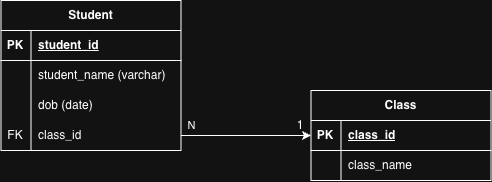

The diagram above was exported from draw.io. Its source (the exported page's mxGraphModel, read from the mxfile embedded in the PNG):
<mxGraphModel dx="592" dy="474" grid="1" gridSize="10" guides="1" tooltips="1" connect="1" arrows="1" fold="1" page="1" pageScale="1" pageWidth="827" pageHeight="1169" math="0" shadow="0">
  <root>
    <mxCell id="0" />
    <mxCell id="1" parent="0" />
    <mxCell id="cAE3BtmD1pAyxFsgrTUH-6" parent="1" style="shape=table;startSize=30;container=1;collapsible=1;childLayout=tableLayout;fixedRows=1;rowLines=0;fontStyle=1;align=center;resizeLast=1;html=1;" value="Student" vertex="1">
      <mxGeometry height="150" width="180" x="170" y="170" as="geometry" />
    </mxCell>
    <mxCell id="cAE3BtmD1pAyxFsgrTUH-7" parent="cAE3BtmD1pAyxFsgrTUH-6" style="shape=tableRow;horizontal=0;startSize=0;swimlaneHead=0;swimlaneBody=0;fillColor=none;collapsible=0;dropTarget=0;points=[[0,0.5],[1,0.5]];portConstraint=eastwest;top=0;left=0;right=0;bottom=1;" value="" vertex="1">
      <mxGeometry height="30" width="180" y="30" as="geometry" />
    </mxCell>
    <mxCell id="cAE3BtmD1pAyxFsgrTUH-8" parent="cAE3BtmD1pAyxFsgrTUH-7" style="shape=partialRectangle;connectable=0;fillColor=none;top=0;left=0;bottom=0;right=0;fontStyle=1;overflow=hidden;whiteSpace=wrap;html=1;" value="PK" vertex="1">
      <mxGeometry height="30" width="30" as="geometry">
        <mxRectangle height="30" width="30" as="alternateBounds" />
      </mxGeometry>
    </mxCell>
    <mxCell id="cAE3BtmD1pAyxFsgrTUH-9" parent="cAE3BtmD1pAyxFsgrTUH-7" style="shape=partialRectangle;connectable=0;fillColor=none;top=0;left=0;bottom=0;right=0;align=left;spacingLeft=6;fontStyle=5;overflow=hidden;whiteSpace=wrap;html=1;" value="student_id" vertex="1">
      <mxGeometry height="30" width="150" x="30" as="geometry">
        <mxRectangle height="30" width="150" as="alternateBounds" />
      </mxGeometry>
    </mxCell>
    <mxCell id="cAE3BtmD1pAyxFsgrTUH-10" parent="cAE3BtmD1pAyxFsgrTUH-6" style="shape=tableRow;horizontal=0;startSize=0;swimlaneHead=0;swimlaneBody=0;fillColor=none;collapsible=0;dropTarget=0;points=[[0,0.5],[1,0.5]];portConstraint=eastwest;top=0;left=0;right=0;bottom=0;" value="" vertex="1">
      <mxGeometry height="30" width="180" y="60" as="geometry" />
    </mxCell>
    <mxCell id="cAE3BtmD1pAyxFsgrTUH-11" parent="cAE3BtmD1pAyxFsgrTUH-10" style="shape=partialRectangle;connectable=0;fillColor=none;top=0;left=0;bottom=0;right=0;editable=1;overflow=hidden;whiteSpace=wrap;html=1;" value="" vertex="1">
      <mxGeometry height="30" width="30" as="geometry">
        <mxRectangle height="30" width="30" as="alternateBounds" />
      </mxGeometry>
    </mxCell>
    <mxCell id="cAE3BtmD1pAyxFsgrTUH-12" parent="cAE3BtmD1pAyxFsgrTUH-10" style="shape=partialRectangle;connectable=0;fillColor=none;top=0;left=0;bottom=0;right=0;align=left;spacingLeft=6;overflow=hidden;whiteSpace=wrap;html=1;" value="student_name (varchar)" vertex="1">
      <mxGeometry height="30" width="150" x="30" as="geometry">
        <mxRectangle height="30" width="150" as="alternateBounds" />
      </mxGeometry>
    </mxCell>
    <mxCell id="cAE3BtmD1pAyxFsgrTUH-33" parent="cAE3BtmD1pAyxFsgrTUH-6" style="shape=tableRow;horizontal=0;startSize=0;swimlaneHead=0;swimlaneBody=0;fillColor=none;collapsible=0;dropTarget=0;points=[[0,0.5],[1,0.5]];portConstraint=eastwest;top=0;left=0;right=0;bottom=0;" value="" vertex="1">
      <mxGeometry height="30" width="180" y="90" as="geometry" />
    </mxCell>
    <mxCell id="cAE3BtmD1pAyxFsgrTUH-34" parent="cAE3BtmD1pAyxFsgrTUH-33" style="shape=partialRectangle;connectable=0;fillColor=none;top=0;left=0;bottom=0;right=0;editable=1;overflow=hidden;whiteSpace=wrap;html=1;" value="" vertex="1">
      <mxGeometry height="30" width="30" as="geometry">
        <mxRectangle height="30" width="30" as="alternateBounds" />
      </mxGeometry>
    </mxCell>
    <mxCell id="cAE3BtmD1pAyxFsgrTUH-35" parent="cAE3BtmD1pAyxFsgrTUH-33" style="shape=partialRectangle;connectable=0;fillColor=none;top=0;left=0;bottom=0;right=0;align=left;spacingLeft=6;overflow=hidden;whiteSpace=wrap;html=1;" value="dob (date)" vertex="1">
      <mxGeometry height="30" width="150" x="30" as="geometry">
        <mxRectangle height="30" width="150" as="alternateBounds" />
      </mxGeometry>
    </mxCell>
    <mxCell id="cAE3BtmD1pAyxFsgrTUH-13" parent="cAE3BtmD1pAyxFsgrTUH-6" style="shape=tableRow;horizontal=0;startSize=0;swimlaneHead=0;swimlaneBody=0;fillColor=none;collapsible=0;dropTarget=0;points=[[0,0.5],[1,0.5]];portConstraint=eastwest;top=0;left=0;right=0;bottom=0;" value="" vertex="1">
      <mxGeometry height="30" width="180" y="120" as="geometry" />
    </mxCell>
    <mxCell id="cAE3BtmD1pAyxFsgrTUH-14" parent="cAE3BtmD1pAyxFsgrTUH-13" style="shape=partialRectangle;connectable=0;fillColor=none;top=0;left=0;bottom=0;right=0;editable=1;overflow=hidden;whiteSpace=wrap;html=1;" value="FK" vertex="1">
      <mxGeometry height="30" width="30" as="geometry">
        <mxRectangle height="30" width="30" as="alternateBounds" />
      </mxGeometry>
    </mxCell>
    <mxCell id="cAE3BtmD1pAyxFsgrTUH-15" parent="cAE3BtmD1pAyxFsgrTUH-13" style="shape=partialRectangle;connectable=0;fillColor=none;top=0;left=0;bottom=0;right=0;align=left;spacingLeft=6;overflow=hidden;whiteSpace=wrap;html=1;" value="class_id&amp;nbsp;" vertex="1">
      <mxGeometry height="30" width="150" x="30" as="geometry">
        <mxRectangle height="30" width="150" as="alternateBounds" />
      </mxGeometry>
    </mxCell>
    <mxCell id="cAE3BtmD1pAyxFsgrTUH-19" parent="1" style="shape=table;startSize=30;container=1;collapsible=1;childLayout=tableLayout;fixedRows=1;rowLines=0;fontStyle=1;align=center;resizeLast=1;html=1;" value="Class" vertex="1">
      <mxGeometry height="90" width="180" x="480" y="260" as="geometry" />
    </mxCell>
    <mxCell id="cAE3BtmD1pAyxFsgrTUH-20" parent="cAE3BtmD1pAyxFsgrTUH-19" style="shape=tableRow;horizontal=0;startSize=0;swimlaneHead=0;swimlaneBody=0;fillColor=none;collapsible=0;dropTarget=0;points=[[0,0.5],[1,0.5]];portConstraint=eastwest;top=0;left=0;right=0;bottom=1;" value="" vertex="1">
      <mxGeometry height="30" width="180" y="30" as="geometry" />
    </mxCell>
    <mxCell id="cAE3BtmD1pAyxFsgrTUH-21" parent="cAE3BtmD1pAyxFsgrTUH-20" style="shape=partialRectangle;connectable=0;fillColor=none;top=0;left=0;bottom=0;right=0;fontStyle=1;overflow=hidden;whiteSpace=wrap;html=1;" value="PK" vertex="1">
      <mxGeometry height="30" width="30" as="geometry">
        <mxRectangle height="30" width="30" as="alternateBounds" />
      </mxGeometry>
    </mxCell>
    <mxCell id="cAE3BtmD1pAyxFsgrTUH-22" parent="cAE3BtmD1pAyxFsgrTUH-20" style="shape=partialRectangle;connectable=0;fillColor=none;top=0;left=0;bottom=0;right=0;align=left;spacingLeft=6;fontStyle=5;overflow=hidden;whiteSpace=wrap;html=1;" value="class_id" vertex="1">
      <mxGeometry height="30" width="150" x="30" as="geometry">
        <mxRectangle height="30" width="150" as="alternateBounds" />
      </mxGeometry>
    </mxCell>
    <mxCell id="cAE3BtmD1pAyxFsgrTUH-23" parent="cAE3BtmD1pAyxFsgrTUH-19" style="shape=tableRow;horizontal=0;startSize=0;swimlaneHead=0;swimlaneBody=0;fillColor=none;collapsible=0;dropTarget=0;points=[[0,0.5],[1,0.5]];portConstraint=eastwest;top=0;left=0;right=0;bottom=0;" value="" vertex="1">
      <mxGeometry height="30" width="180" y="60" as="geometry" />
    </mxCell>
    <mxCell id="cAE3BtmD1pAyxFsgrTUH-24" parent="cAE3BtmD1pAyxFsgrTUH-23" style="shape=partialRectangle;connectable=0;fillColor=none;top=0;left=0;bottom=0;right=0;editable=1;overflow=hidden;whiteSpace=wrap;html=1;" value="" vertex="1">
      <mxGeometry height="30" width="30" as="geometry">
        <mxRectangle height="30" width="30" as="alternateBounds" />
      </mxGeometry>
    </mxCell>
    <mxCell id="cAE3BtmD1pAyxFsgrTUH-25" parent="cAE3BtmD1pAyxFsgrTUH-23" style="shape=partialRectangle;connectable=0;fillColor=none;top=0;left=0;bottom=0;right=0;align=left;spacingLeft=6;overflow=hidden;whiteSpace=wrap;html=1;" value="class_name" vertex="1">
      <mxGeometry height="30" width="150" x="30" as="geometry">
        <mxRectangle height="30" width="150" as="alternateBounds" />
      </mxGeometry>
    </mxCell>
    <mxCell id="cAE3BtmD1pAyxFsgrTUH-36" edge="1" parent="1" source="cAE3BtmD1pAyxFsgrTUH-13" style="edgeStyle=orthogonalEdgeStyle;rounded=0;orthogonalLoop=1;jettySize=auto;html=1;exitX=1;exitY=0.5;exitDx=0;exitDy=0;entryX=0;entryY=0.5;entryDx=0;entryDy=0;" target="cAE3BtmD1pAyxFsgrTUH-20">
      <mxGeometry relative="1" as="geometry" />
    </mxCell>
    <mxCell id="cAE3BtmD1pAyxFsgrTUH-37" connectable="0" parent="cAE3BtmD1pAyxFsgrTUH-36" style="edgeLabel;html=1;align=center;verticalAlign=middle;resizable=0;points=[];" value="N" vertex="1">
      <mxGeometry relative="1" x="-0.8494" y="2" as="geometry">
        <mxPoint y="-8" as="offset" />
      </mxGeometry>
    </mxCell>
    <mxCell id="cAE3BtmD1pAyxFsgrTUH-38" parent="1" style="text;html=1;whiteSpace=wrap;strokeColor=none;fillColor=none;align=center;verticalAlign=middle;rounded=0;" value="1" vertex="1">
      <mxGeometry height="30" width="60" x="440" y="280" as="geometry" />
    </mxCell>
  </root>
</mxGraphModel>